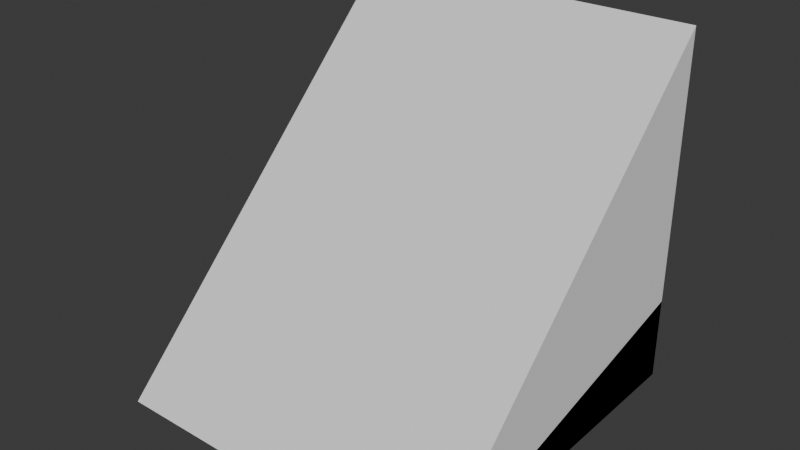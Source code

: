 # Source: Ramp.blend  (saved by Blender 4.1.24; exported with 4.5.12 LTS)
import bpy
from mathutils import Matrix  # noqa: F401  (used for matrix-valued properties, if any)

bpy.ops.wm.read_factory_settings(use_empty=True)
scene = bpy.context.scene
scene.name = 'Scene'

# ---- collections
col_collection = bpy.data.collections.new('Collection'); scene.collection.children.link(col_collection)

# ---- materials (node trees are filled in below, after node groups)
mat_material_001 = bpy.data.materials.new('Material.001')
mat_material_001.use_transparent_shadow = False

# ---- material node trees
mat_material_001.use_nodes = True; mat_material_001.node_tree.nodes.clear()
_N = mat_material_001.node_tree.nodes; _L = mat_material_001.node_tree.links
n0 = _N.new('ShaderNodeBsdfPrincipled'); n0.name = 'Principled BSDF'; n0.location = (10, 300)
n0.inputs[0].default_value = (0.2334, 0.07594, 0.01743, 1.0)
n1 = _N.new('ShaderNodeOutputMaterial'); n1.name = 'Material Output'; n1.location = (300, 300)
_L.new(n0.outputs[0], n1.inputs[0])
n1.is_active_output = True

# ---- world
world_world = bpy.data.worlds.new('World'); scene.world = world_world
world_world.use_nodes = True; world_world.node_tree.nodes.clear()
_N = world_world.node_tree.nodes; _L = world_world.node_tree.links
n0 = _N.new('ShaderNodeOutputWorld'); n0.name = 'World Output'; n0.location = (300, 300)
n1 = _N.new('ShaderNodeBackground'); n1.name = 'Background'; n1.location = (10, 300)
n1.inputs[0].default_value = (0.05088, 0.05088, 0.05088, 1.0)
_L.new(n1.outputs[0], n0.inputs[0])
n0.is_active_output = True
world_world.color = (0.05088, 0.05088, 0.05088)
world_world.use_sun_shadow = False
world_world.sun_shadow_jitter_overblur = 0.0

# ---- meshes
me_cube_001 = bpy.data.meshes.new('Cube.001')
me_cube_001.from_pydata([(-1.0, -1.0, -1.0), (-1.0, -1.0, -1.001), (-1.0, 1.0, -1.0), (-1.0, 1.0, 1.0), (1.0, -1.0, -1.0), (1.0, -1.0, -1.001), (1.0, 1.0, -1.0), (1.0, 1.0, 1.0)], [], [(0, 1, 3, 2), (2, 3, 7, 6), (6, 7, 5, 4), (4, 5, 1, 0), (2, 6, 4, 0), (7, 3, 1, 5)])
_uv = me_cube_001.uv_layers.new(name='UVMap')
_uv.uv.foreach_set('vector', [0.375, 0.0, 0.625, 0.0, 0.625, 0.25, 0.375, 0.25, 0.375, 0.25, 0.625, 0.25, 0.625, 0.5, 0.375, 0.5, 0.375, 0.5, 0.625, 0.5, 0.625, 0.75, 0.375, 0.75, 0.375, 0.75, 0.625, 0.75, 0.625, 1.0, 0.375, 1.0, 0.125, 0.5, 0.375, 0.5, 0.375, 0.75, 0.125, 0.75, 0.625, 0.5, 0.875, 0.5, 0.875, 0.75, 0.625, 0.75])
me_cube_001.update()
me_cube_002 = bpy.data.meshes.new('Cube.002')
me_cube_002.from_pydata([(-1.0, -1.0, -1.0), (-1.0, -1.0, -1.001), (-1.0, 1.0, -1.0), (-1.0, 1.0, -0.5269), (1.0, -1.0, -1.0), (1.0, -1.0, -1.001), (1.0, 1.0, -1.0), (1.0, 1.0, -0.5269)], [], [(0, 1, 3, 2), (2, 3, 7, 6), (6, 7, 5, 4), (4, 5, 1, 0), (2, 6, 4, 0), (7, 3, 1, 5)])
_uv = me_cube_002.uv_layers.new(name='UVMap')
_uv.uv.foreach_set('vector', [0.375, 0.0, 0.625, 0.0, 0.625, 0.25, 0.375, 0.25, 0.375, 0.25, 0.625, 0.25, 0.625, 0.5, 0.375, 0.5, 0.375, 0.5, 0.625, 0.5, 0.625, 0.75, 0.375, 0.75, 0.375, 0.75, 0.625, 0.75, 0.625, 1.0, 0.375, 1.0, 0.125, 0.5, 0.375, 0.5, 0.375, 0.75, 0.125, 0.75, 0.625, 0.5, 0.875, 0.5, 0.875, 0.75, 0.625, 0.75])
me_cube_002.materials.append(mat_material_001)
me_cube_002.update()

# ---- objects
ob_cube = bpy.data.objects.new('Cube', me_cube_001)
ob_cube_001 = bpy.data.objects.new('Cube.001', me_cube_002)

# ---- transforms, parenting, visibility, modifiers, constraints
ob_cube.location = (0.0, 0.0, 0.0)
ob_cube_001.location = (0.0, 0.0, 0.0)

# ---- collection membership
col_collection.objects.link(ob_cube)
col_collection.objects.link(ob_cube_001)

# ---- scene / render settings (as saved in the file)
scene.frame_start = 1; scene.frame_end = 250; scene.frame_set(1)
scene.render.engine = 'BLENDER_EEVEE_NEXT'
scene.cycles.sampling_pattern = 'TABULATED_SOBOL'
scene.eevee.ray_tracing_options.trace_max_roughness = 0.0
bpy.context.view_layer.update()

# ---- added for rendering (the .blend has no active camera and no usable light): camera, sun
cam_auto = bpy.data.cameras.new('AutoCamera')
cam_auto.lens = 50.0
cam_auto.sensor_width = 36.0
cam_auto.clip_end = 1000.0
ob_auto_camera = bpy.data.objects.new('AutoCamera', cam_auto)
scene.collection.objects.link(ob_auto_camera)
ob_auto_camera.location = (3.20562, -3.84674, 2.56398)
ob_auto_camera.rotation_euler = (1.09748, -7.21219e-08, 0.694738)
scene.camera = ob_auto_camera
light_auto_sun = bpy.data.lights.new('AutoSun', 'SUN')
light_auto_sun.energy = 3.0
light_auto_sun.angle = 0.0523599
ob_auto_sun = bpy.data.objects.new('AutoSun', light_auto_sun)
scene.collection.objects.link(ob_auto_sun)
ob_auto_sun.rotation_euler = (0.872665, 0.174533, 0.523599)
bpy.context.view_layer.update()

